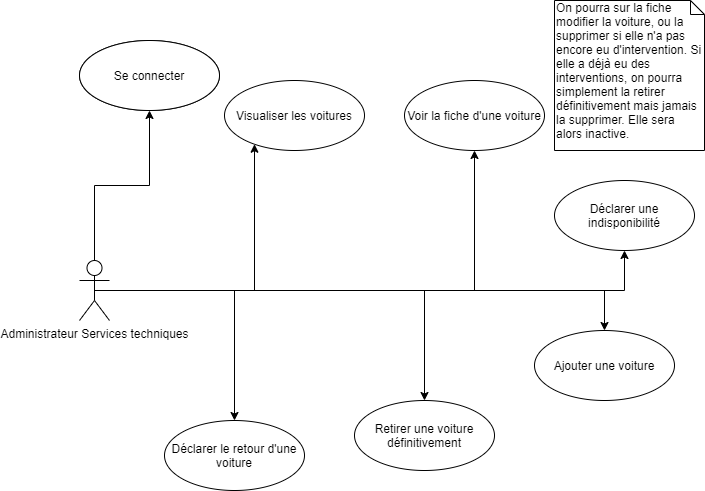

The diagram above was exported from draw.io. Its source (the exported page's mxGraphModel, read from the mxfile embedded in the PNG):
<mxGraphModel dx="1398" dy="724" grid="1" gridSize="10" guides="1" tooltips="1" connect="1" arrows="1" fold="1" page="1" pageScale="1" pageWidth="827" pageHeight="1169" math="0" shadow="0">
  <root>
    <mxCell id="0" />
    <mxCell id="1" parent="0" />
    <mxCell id="a7lOkxDcEE6BYR2N6eKP-4" style="edgeStyle=orthogonalEdgeStyle;rounded=0;orthogonalLoop=1;jettySize=auto;html=1;exitX=0.5;exitY=0.5;exitDx=0;exitDy=0;exitPerimeter=0;" parent="1" source="a7lOkxDcEE6BYR2N6eKP-1" target="a7lOkxDcEE6BYR2N6eKP-6" edge="1">
      <mxGeometry relative="1" as="geometry">
        <mxPoint x="160" y="290" as="targetPoint" />
        <Array as="points">
          <mxPoint x="260" y="310" />
        </Array>
      </mxGeometry>
    </mxCell>
    <mxCell id="a7lOkxDcEE6BYR2N6eKP-12" style="edgeStyle=orthogonalEdgeStyle;rounded=0;orthogonalLoop=1;jettySize=auto;html=1;entryX=0.5;entryY=1;entryDx=0;entryDy=0;" parent="1" source="a7lOkxDcEE6BYR2N6eKP-1" target="a7lOkxDcEE6BYR2N6eKP-11" edge="1">
      <mxGeometry relative="1" as="geometry" />
    </mxCell>
    <mxCell id="a7lOkxDcEE6BYR2N6eKP-15" style="edgeStyle=orthogonalEdgeStyle;rounded=0;orthogonalLoop=1;jettySize=auto;html=1;" parent="1" source="a7lOkxDcEE6BYR2N6eKP-1" target="a7lOkxDcEE6BYR2N6eKP-7" edge="1">
      <mxGeometry relative="1" as="geometry" />
    </mxCell>
    <mxCell id="a7lOkxDcEE6BYR2N6eKP-16" style="edgeStyle=orthogonalEdgeStyle;rounded=0;orthogonalLoop=1;jettySize=auto;html=1;" parent="1" source="a7lOkxDcEE6BYR2N6eKP-1" target="a7lOkxDcEE6BYR2N6eKP-8" edge="1">
      <mxGeometry relative="1" as="geometry" />
    </mxCell>
    <mxCell id="a7lOkxDcEE6BYR2N6eKP-17" style="edgeStyle=orthogonalEdgeStyle;rounded=0;orthogonalLoop=1;jettySize=auto;html=1;" parent="1" source="a7lOkxDcEE6BYR2N6eKP-1" target="a7lOkxDcEE6BYR2N6eKP-9" edge="1">
      <mxGeometry relative="1" as="geometry" />
    </mxCell>
    <mxCell id="a7lOkxDcEE6BYR2N6eKP-18" style="edgeStyle=orthogonalEdgeStyle;rounded=0;orthogonalLoop=1;jettySize=auto;html=1;" parent="1" source="a7lOkxDcEE6BYR2N6eKP-1" target="a7lOkxDcEE6BYR2N6eKP-10" edge="1">
      <mxGeometry relative="1" as="geometry" />
    </mxCell>
    <mxCell id="qLbj6C6aTj2ffMJQ_0pN-2" style="edgeStyle=orthogonalEdgeStyle;rounded=0;orthogonalLoop=1;jettySize=auto;html=1;" edge="1" parent="1" source="a7lOkxDcEE6BYR2N6eKP-1" target="qLbj6C6aTj2ffMJQ_0pN-1">
      <mxGeometry relative="1" as="geometry" />
    </mxCell>
    <mxCell id="a7lOkxDcEE6BYR2N6eKP-1" value="Administrateur Services techniques" style="shape=umlActor;verticalLabelPosition=bottom;labelBackgroundColor=#ffffff;verticalAlign=top;html=1;" parent="1" vertex="1">
      <mxGeometry x="85" y="280" width="30" height="60" as="geometry" />
    </mxCell>
    <mxCell id="a7lOkxDcEE6BYR2N6eKP-5" value="Se connecter" style="ellipse;whiteSpace=wrap;html=1;" parent="1" vertex="1">
      <mxGeometry x="85" y="60" width="140" height="70" as="geometry" />
    </mxCell>
    <mxCell id="a7lOkxDcEE6BYR2N6eKP-6" value="Visualiser les voitures" style="ellipse;whiteSpace=wrap;html=1;" parent="1" vertex="1">
      <mxGeometry x="230" y="100" width="140" height="70" as="geometry" />
    </mxCell>
    <mxCell id="a7lOkxDcEE6BYR2N6eKP-7" value="Voir la fiche d'une voiture" style="ellipse;whiteSpace=wrap;html=1;" parent="1" vertex="1">
      <mxGeometry x="410" y="100" width="140" height="70" as="geometry" />
    </mxCell>
    <mxCell id="a7lOkxDcEE6BYR2N6eKP-8" value="Déclarer une indisponibilité" style="ellipse;whiteSpace=wrap;html=1;" parent="1" vertex="1">
      <mxGeometry x="560" y="200" width="140" height="70" as="geometry" />
    </mxCell>
    <mxCell id="a7lOkxDcEE6BYR2N6eKP-9" value="Déclarer le retour d'une voiture" style="ellipse;whiteSpace=wrap;html=1;" parent="1" vertex="1">
      <mxGeometry x="170" y="440" width="140" height="70" as="geometry" />
    </mxCell>
    <mxCell id="a7lOkxDcEE6BYR2N6eKP-10" value="Retirer une voiture définitivement" style="ellipse;whiteSpace=wrap;html=1;" parent="1" vertex="1">
      <mxGeometry x="360" y="420" width="140" height="70" as="geometry" />
    </mxCell>
    <mxCell id="a7lOkxDcEE6BYR2N6eKP-11" value="Se connecter" style="ellipse;whiteSpace=wrap;html=1;" parent="1" vertex="1">
      <mxGeometry x="85" y="60" width="140" height="70" as="geometry" />
    </mxCell>
    <mxCell id="7CP5TK45NxbEioTfOapb-1" value="On pourra sur la fiche modifier la voiture, ou la supprimer si elle n'a pas encore eu d'intervention. Si elle a déjà eu des interventions, on pourra simplement la retirer définitivement mais jamais la supprimer. Elle sera alors inactive.&lt;br&gt;" style="shape=note;whiteSpace=wrap;html=1;size=14;verticalAlign=top;align=left;spacingTop=-6;" parent="1" vertex="1">
      <mxGeometry x="560" y="20" width="150" height="150" as="geometry" />
    </mxCell>
    <mxCell id="qLbj6C6aTj2ffMJQ_0pN-1" value="Ajouter une voiture" style="ellipse;whiteSpace=wrap;html=1;" vertex="1" parent="1">
      <mxGeometry x="540" y="350" width="140" height="70" as="geometry" />
    </mxCell>
  </root>
</mxGraphModel>